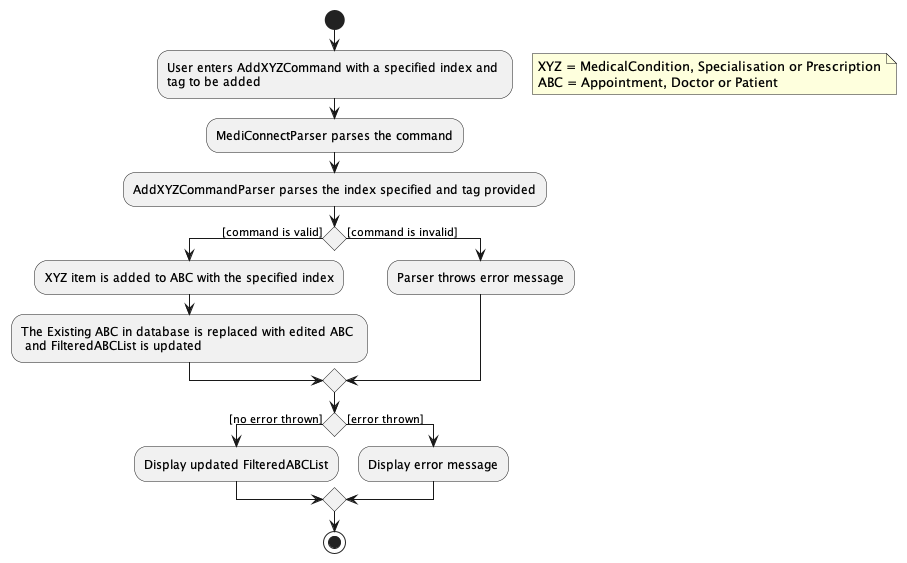

The diagram above was rendered by PlantUML. Its source (embedded in the PNG):
@startuml
'https://plantuml.com/activity-diagram-beta

start
:User enters AddXYZCommand with a specified index and \ntag to be added;
floating note right
    XYZ = MedicalCondition, Specialisation or Prescription
    ABC = Appointment, Doctor or Patient
end note
:MediConnectParser parses the command;
:AddXYZCommandParser parses the index specified and tag provided;
if () then ([command is valid])
  :XYZ item is added to ABC with the specified index;
  :The Existing ABC in database is replaced with edited ABC \n and FilteredABCList is updated;
else ([command is invalid])
  :Parser throws error message;
endif
if () then ([no error thrown])
  :Display updated FilteredABCList;
else ([error thrown])
  :Display error message;
endif
stop

@enduml